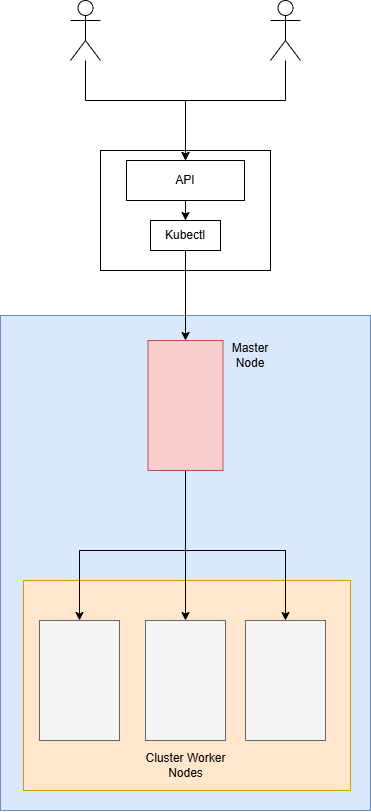

The diagram above was exported from draw.io. Its source (the exported page's mxGraphModel, read from the mxfile embedded in the PNG):
<mxGraphModel dx="1723" dy="1001" grid="1" gridSize="10" guides="1" tooltips="1" connect="1" arrows="1" fold="1" page="1" pageScale="1" pageWidth="827" pageHeight="1169" math="0" shadow="0">
  <root>
    <mxCell id="0" />
    <mxCell id="1" parent="0" />
    <mxCell id="Qdy2ovpCAplX7VyIytZM-25" value="" style="rounded=0;whiteSpace=wrap;html=1;fillColor=#dae8fc;strokeColor=#6c8ebf;" vertex="1" parent="1">
      <mxGeometry x="230" y="465" width="370" height="495" as="geometry" />
    </mxCell>
    <mxCell id="Qdy2ovpCAplX7VyIytZM-27" value="" style="rounded=0;whiteSpace=wrap;html=1;fillColor=#ffe6cc;strokeColor=#d79b00;" vertex="1" parent="1">
      <mxGeometry x="253" y="730" width="327" height="210" as="geometry" />
    </mxCell>
    <mxCell id="Qdy2ovpCAplX7VyIytZM-12" value="" style="rounded=0;whiteSpace=wrap;html=1;" vertex="1" parent="1">
      <mxGeometry x="330" y="300" width="170" height="120" as="geometry" />
    </mxCell>
    <mxCell id="Qdy2ovpCAplX7VyIytZM-16" style="edgeStyle=orthogonalEdgeStyle;rounded=0;orthogonalLoop=1;jettySize=auto;html=1;entryX=0.5;entryY=0;entryDx=0;entryDy=0;" edge="1" parent="1" source="Qdy2ovpCAplX7VyIytZM-1" target="Qdy2ovpCAplX7VyIytZM-13">
      <mxGeometry relative="1" as="geometry" />
    </mxCell>
    <mxCell id="Qdy2ovpCAplX7VyIytZM-1" value="API" style="rounded=0;whiteSpace=wrap;html=1;" vertex="1" parent="1">
      <mxGeometry x="356" y="310" width="118" height="40" as="geometry" />
    </mxCell>
    <mxCell id="Qdy2ovpCAplX7VyIytZM-18" style="edgeStyle=orthogonalEdgeStyle;rounded=0;orthogonalLoop=1;jettySize=auto;html=1;entryX=0.5;entryY=0;entryDx=0;entryDy=0;" edge="1" parent="1" source="Qdy2ovpCAplX7VyIytZM-2" target="Qdy2ovpCAplX7VyIytZM-5">
      <mxGeometry relative="1" as="geometry">
        <Array as="points">
          <mxPoint x="415" y="700" />
          <mxPoint x="309" y="700" />
        </Array>
      </mxGeometry>
    </mxCell>
    <mxCell id="Qdy2ovpCAplX7VyIytZM-21" style="edgeStyle=orthogonalEdgeStyle;rounded=0;orthogonalLoop=1;jettySize=auto;html=1;entryX=0.5;entryY=0;entryDx=0;entryDy=0;" edge="1" parent="1" source="Qdy2ovpCAplX7VyIytZM-2" target="Qdy2ovpCAplX7VyIytZM-6">
      <mxGeometry relative="1" as="geometry">
        <Array as="points">
          <mxPoint x="415" y="770" />
        </Array>
      </mxGeometry>
    </mxCell>
    <mxCell id="Qdy2ovpCAplX7VyIytZM-22" style="edgeStyle=orthogonalEdgeStyle;rounded=0;orthogonalLoop=1;jettySize=auto;html=1;entryX=0.5;entryY=0;entryDx=0;entryDy=0;" edge="1" parent="1" source="Qdy2ovpCAplX7VyIytZM-2" target="Qdy2ovpCAplX7VyIytZM-11">
      <mxGeometry relative="1" as="geometry">
        <Array as="points">
          <mxPoint x="415" y="700" />
          <mxPoint x="515" y="700" />
        </Array>
      </mxGeometry>
    </mxCell>
    <mxCell id="Qdy2ovpCAplX7VyIytZM-2" value="" style="rounded=0;whiteSpace=wrap;html=1;fillColor=#f8cecc;strokeColor=#b85450;" vertex="1" parent="1">
      <mxGeometry x="377.5" y="490" width="75" height="130" as="geometry" />
    </mxCell>
    <mxCell id="Qdy2ovpCAplX7VyIytZM-14" style="edgeStyle=orthogonalEdgeStyle;rounded=0;orthogonalLoop=1;jettySize=auto;html=1;entryX=0.5;entryY=0;entryDx=0;entryDy=0;" edge="1" parent="1" source="Qdy2ovpCAplX7VyIytZM-3" target="Qdy2ovpCAplX7VyIytZM-1">
      <mxGeometry relative="1" as="geometry">
        <Array as="points">
          <mxPoint x="515" y="250" />
          <mxPoint x="415" y="250" />
        </Array>
      </mxGeometry>
    </mxCell>
    <mxCell id="Qdy2ovpCAplX7VyIytZM-3" value="" style="shape=umlActor;verticalLabelPosition=bottom;verticalAlign=top;html=1;outlineConnect=0;" vertex="1" parent="1">
      <mxGeometry x="500" y="150" width="30" height="60" as="geometry" />
    </mxCell>
    <mxCell id="Qdy2ovpCAplX7VyIytZM-15" style="edgeStyle=orthogonalEdgeStyle;rounded=0;orthogonalLoop=1;jettySize=auto;html=1;entryX=0.5;entryY=0;entryDx=0;entryDy=0;" edge="1" parent="1" source="Qdy2ovpCAplX7VyIytZM-4" target="Qdy2ovpCAplX7VyIytZM-1">
      <mxGeometry relative="1" as="geometry">
        <Array as="points">
          <mxPoint x="315" y="250" />
          <mxPoint x="415" y="250" />
        </Array>
      </mxGeometry>
    </mxCell>
    <mxCell id="Qdy2ovpCAplX7VyIytZM-4" value="" style="shape=umlActor;verticalLabelPosition=bottom;verticalAlign=top;html=1;outlineConnect=0;" vertex="1" parent="1">
      <mxGeometry x="300" y="150" width="30" height="60" as="geometry" />
    </mxCell>
    <mxCell id="Qdy2ovpCAplX7VyIytZM-5" value="" style="rounded=0;whiteSpace=wrap;html=1;fillColor=#f5f5f5;strokeColor=#666666;fontColor=#333333;" vertex="1" parent="1">
      <mxGeometry x="269" y="770" width="80" height="120" as="geometry" />
    </mxCell>
    <mxCell id="Qdy2ovpCAplX7VyIytZM-6" value="" style="rounded=0;whiteSpace=wrap;html=1;fillColor=#f5f5f5;strokeColor=#666666;fontColor=#333333;" vertex="1" parent="1">
      <mxGeometry x="375" y="770" width="80" height="120" as="geometry" />
    </mxCell>
    <mxCell id="Qdy2ovpCAplX7VyIytZM-11" value="" style="rounded=0;whiteSpace=wrap;html=1;fillColor=#f5f5f5;strokeColor=#666666;fontColor=#333333;" vertex="1" parent="1">
      <mxGeometry x="475" y="770" width="80" height="120" as="geometry" />
    </mxCell>
    <mxCell id="Qdy2ovpCAplX7VyIytZM-17" style="edgeStyle=orthogonalEdgeStyle;rounded=0;orthogonalLoop=1;jettySize=auto;html=1;entryX=0.5;entryY=0;entryDx=0;entryDy=0;" edge="1" parent="1" source="Qdy2ovpCAplX7VyIytZM-13" target="Qdy2ovpCAplX7VyIytZM-2">
      <mxGeometry relative="1" as="geometry" />
    </mxCell>
    <mxCell id="Qdy2ovpCAplX7VyIytZM-13" value="Kubectl" style="rounded=0;whiteSpace=wrap;html=1;" vertex="1" parent="1">
      <mxGeometry x="380" y="370" width="70" height="30" as="geometry" />
    </mxCell>
    <mxCell id="Qdy2ovpCAplX7VyIytZM-23" value="Master&lt;div&gt;Node&lt;/div&gt;" style="text;html=1;align=center;verticalAlign=middle;whiteSpace=wrap;rounded=0;" vertex="1" parent="1">
      <mxGeometry x="450" y="490" width="60" height="30" as="geometry" />
    </mxCell>
    <mxCell id="Qdy2ovpCAplX7VyIytZM-24" value="Cluster Worker Nodes" style="text;html=1;align=center;verticalAlign=middle;whiteSpace=wrap;rounded=0;" vertex="1" parent="1">
      <mxGeometry x="372.5" y="900" width="85" height="30" as="geometry" />
    </mxCell>
  </root>
</mxGraphModel>